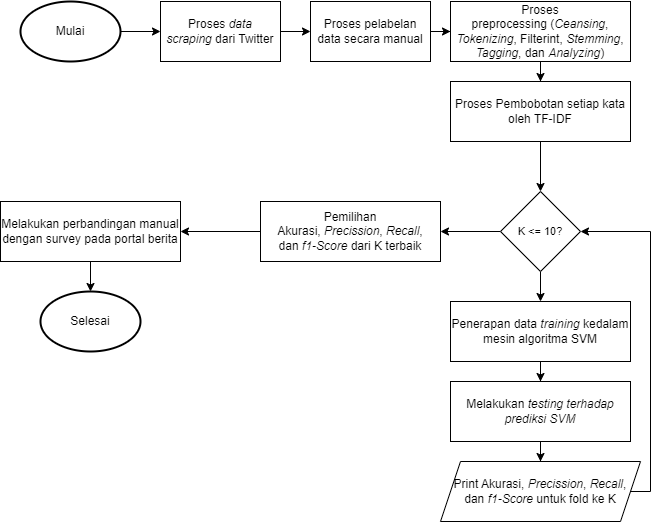

The diagram above was exported from draw.io. Its source (the exported page's mxGraphModel, read from the mxfile embedded in the PNG):
<mxGraphModel dx="1185" dy="655" grid="1" gridSize="10" guides="1" tooltips="1" connect="1" arrows="1" fold="1" page="1" pageScale="1" pageWidth="827" pageHeight="1169" background="#ffffff" math="0" shadow="0">
  <root>
    <mxCell id="0" />
    <mxCell id="1" parent="0" />
    <mxCell id="eUN6rvD62kVvPSRzGzEa-15" value="" style="edgeStyle=orthogonalEdgeStyle;rounded=0;orthogonalLoop=1;jettySize=auto;html=1;fontSize=12;" edge="1" parent="1" source="eUN6rvD62kVvPSRzGzEa-1" target="eUN6rvD62kVvPSRzGzEa-3">
      <mxGeometry relative="1" as="geometry" />
    </mxCell>
    <mxCell id="eUN6rvD62kVvPSRzGzEa-1" value="Mulai" style="strokeWidth=2;html=1;shape=mxgraph.flowchart.start_1;whiteSpace=wrap;" vertex="1" parent="1">
      <mxGeometry x="110" y="40" width="100" height="60" as="geometry" />
    </mxCell>
    <mxCell id="eUN6rvD62kVvPSRzGzEa-2" value="Selesai" style="strokeWidth=2;html=1;shape=mxgraph.flowchart.start_1;whiteSpace=wrap;" vertex="1" parent="1">
      <mxGeometry x="130" y="330" width="100" height="60" as="geometry" />
    </mxCell>
    <mxCell id="eUN6rvD62kVvPSRzGzEa-16" value="" style="edgeStyle=orthogonalEdgeStyle;rounded=0;orthogonalLoop=1;jettySize=auto;html=1;fontSize=12;" edge="1" parent="1" source="eUN6rvD62kVvPSRzGzEa-3" target="eUN6rvD62kVvPSRzGzEa-4">
      <mxGeometry relative="1" as="geometry" />
    </mxCell>
    <mxCell id="eUN6rvD62kVvPSRzGzEa-3" value="Proses &lt;i&gt;data scraping&lt;/i&gt;&amp;nbsp;dari Twitter" style="rounded=0;whiteSpace=wrap;html=1;" vertex="1" parent="1">
      <mxGeometry x="250" y="40" width="120" height="60" as="geometry" />
    </mxCell>
    <mxCell id="eUN6rvD62kVvPSRzGzEa-17" value="" style="edgeStyle=orthogonalEdgeStyle;rounded=0;orthogonalLoop=1;jettySize=auto;html=1;fontSize=12;" edge="1" parent="1" source="eUN6rvD62kVvPSRzGzEa-4" target="eUN6rvD62kVvPSRzGzEa-5">
      <mxGeometry relative="1" as="geometry" />
    </mxCell>
    <mxCell id="eUN6rvD62kVvPSRzGzEa-4" value="Proses pelabelan data secara manual" style="rounded=0;whiteSpace=wrap;html=1;" vertex="1" parent="1">
      <mxGeometry x="400" y="40" width="120" height="60" as="geometry" />
    </mxCell>
    <mxCell id="eUN6rvD62kVvPSRzGzEa-18" value="" style="edgeStyle=orthogonalEdgeStyle;rounded=0;orthogonalLoop=1;jettySize=auto;html=1;fontSize=12;" edge="1" parent="1" source="eUN6rvD62kVvPSRzGzEa-5" target="eUN6rvD62kVvPSRzGzEa-6">
      <mxGeometry relative="1" as="geometry" />
    </mxCell>
    <mxCell id="eUN6rvD62kVvPSRzGzEa-5" value="Proses&lt;br&gt;preprocessing (&lt;i&gt;Ceansing&lt;/i&gt;, &lt;i&gt;Tokenizing&lt;/i&gt;, Filterint, &lt;i&gt;Stemming&lt;/i&gt;, &lt;i&gt;Tagging&lt;/i&gt;, dan &lt;i&gt;Analyzing&lt;/i&gt;)" style="rounded=0;whiteSpace=wrap;html=1;" vertex="1" parent="1">
      <mxGeometry x="540" y="40" width="180" height="60" as="geometry" />
    </mxCell>
    <mxCell id="eUN6rvD62kVvPSRzGzEa-19" value="" style="edgeStyle=orthogonalEdgeStyle;rounded=0;orthogonalLoop=1;jettySize=auto;html=1;fontSize=12;entryX=0.5;entryY=0;entryDx=0;entryDy=0;" edge="1" parent="1" source="eUN6rvD62kVvPSRzGzEa-6" target="eUN6rvD62kVvPSRzGzEa-7">
      <mxGeometry relative="1" as="geometry" />
    </mxCell>
    <mxCell id="eUN6rvD62kVvPSRzGzEa-6" value="Proses Pembobotan setiap kata oleh TF-IDF" style="rounded=0;whiteSpace=wrap;html=1;" vertex="1" parent="1">
      <mxGeometry x="540" y="120" width="180" height="60" as="geometry" />
    </mxCell>
    <mxCell id="eUN6rvD62kVvPSRzGzEa-21" style="edgeStyle=orthogonalEdgeStyle;rounded=0;orthogonalLoop=1;jettySize=auto;html=1;entryX=0.5;entryY=0;entryDx=0;entryDy=0;fontSize=12;" edge="1" parent="1" source="eUN6rvD62kVvPSRzGzEa-7" target="eUN6rvD62kVvPSRzGzEa-8">
      <mxGeometry relative="1" as="geometry" />
    </mxCell>
    <mxCell id="eUN6rvD62kVvPSRzGzEa-26" value="" style="edgeStyle=orthogonalEdgeStyle;rounded=0;orthogonalLoop=1;jettySize=auto;html=1;fontSize=12;" edge="1" parent="1" source="eUN6rvD62kVvPSRzGzEa-7" target="eUN6rvD62kVvPSRzGzEa-12">
      <mxGeometry relative="1" as="geometry" />
    </mxCell>
    <mxCell id="eUN6rvD62kVvPSRzGzEa-7" value="&lt;div style=&quot;&quot;&gt;&lt;span style=&quot;font-size: 11px;&quot;&gt;K &amp;lt;= 10?&lt;/span&gt;&lt;/div&gt;" style="rhombus;whiteSpace=wrap;html=1;align=center;" vertex="1" parent="1">
      <mxGeometry x="590" y="230" width="80" height="80" as="geometry" />
    </mxCell>
    <mxCell id="eUN6rvD62kVvPSRzGzEa-23" style="edgeStyle=orthogonalEdgeStyle;rounded=0;orthogonalLoop=1;jettySize=auto;html=1;entryX=0.5;entryY=0;entryDx=0;entryDy=0;fontSize=12;" edge="1" parent="1" source="eUN6rvD62kVvPSRzGzEa-8" target="eUN6rvD62kVvPSRzGzEa-9">
      <mxGeometry relative="1" as="geometry" />
    </mxCell>
    <mxCell id="eUN6rvD62kVvPSRzGzEa-8" value="Penerapan data &lt;i&gt;training &lt;/i&gt;kedalam mesin algoritma SVM" style="rounded=0;whiteSpace=wrap;html=1;" vertex="1" parent="1">
      <mxGeometry x="540" y="340" width="180" height="60" as="geometry" />
    </mxCell>
    <mxCell id="eUN6rvD62kVvPSRzGzEa-24" style="edgeStyle=orthogonalEdgeStyle;rounded=0;orthogonalLoop=1;jettySize=auto;html=1;entryX=0.5;entryY=0;entryDx=0;entryDy=0;fontSize=12;" edge="1" parent="1" source="eUN6rvD62kVvPSRzGzEa-9" target="eUN6rvD62kVvPSRzGzEa-10">
      <mxGeometry relative="1" as="geometry" />
    </mxCell>
    <mxCell id="eUN6rvD62kVvPSRzGzEa-9" value="Melakukan &lt;i&gt;testing terhadap prediksi SVM&lt;/i&gt;" style="rounded=0;whiteSpace=wrap;html=1;" vertex="1" parent="1">
      <mxGeometry x="540" y="420" width="180" height="60" as="geometry" />
    </mxCell>
    <mxCell id="eUN6rvD62kVvPSRzGzEa-25" style="edgeStyle=orthogonalEdgeStyle;rounded=0;orthogonalLoop=1;jettySize=auto;html=1;entryX=1;entryY=0.5;entryDx=0;entryDy=0;fontSize=12;" edge="1" parent="1" source="eUN6rvD62kVvPSRzGzEa-10" target="eUN6rvD62kVvPSRzGzEa-7">
      <mxGeometry relative="1" as="geometry">
        <Array as="points">
          <mxPoint x="740" y="530" />
          <mxPoint x="740" y="270" />
        </Array>
      </mxGeometry>
    </mxCell>
    <mxCell id="eUN6rvD62kVvPSRzGzEa-10" value="&lt;font style=&quot;font-size: 12px;&quot;&gt;Print Akurasi, &lt;i&gt;Precission&lt;/i&gt;,&amp;nbsp;&lt;i&gt;Recall&lt;/i&gt;,&lt;br&gt;dan &lt;i&gt;f1-Score&lt;/i&gt;&amp;nbsp;untuk fold ke K&lt;/font&gt;" style="shape=parallelogram;perimeter=parallelogramPerimeter;whiteSpace=wrap;html=1;fixedSize=1;fontSize=11;" vertex="1" parent="1">
      <mxGeometry x="530" y="500" width="200" height="60" as="geometry" />
    </mxCell>
    <mxCell id="eUN6rvD62kVvPSRzGzEa-27" value="" style="edgeStyle=orthogonalEdgeStyle;rounded=0;orthogonalLoop=1;jettySize=auto;html=1;fontSize=12;" edge="1" parent="1" source="eUN6rvD62kVvPSRzGzEa-12" target="eUN6rvD62kVvPSRzGzEa-13">
      <mxGeometry relative="1" as="geometry" />
    </mxCell>
    <mxCell id="eUN6rvD62kVvPSRzGzEa-12" value="Pemilihan Akurasi,&amp;nbsp;&lt;i&gt;Precission&lt;/i&gt;,&amp;nbsp;&lt;i&gt;Recall&lt;/i&gt;, dan&amp;nbsp;&lt;i&gt;f1-Score&lt;/i&gt;&amp;nbsp;dari K terbaik" style="rounded=0;whiteSpace=wrap;html=1;" vertex="1" parent="1">
      <mxGeometry x="350" y="240" width="180" height="60" as="geometry" />
    </mxCell>
    <mxCell id="eUN6rvD62kVvPSRzGzEa-28" value="" style="edgeStyle=orthogonalEdgeStyle;rounded=0;orthogonalLoop=1;jettySize=auto;html=1;fontSize=12;" edge="1" parent="1" source="eUN6rvD62kVvPSRzGzEa-13" target="eUN6rvD62kVvPSRzGzEa-2">
      <mxGeometry relative="1" as="geometry" />
    </mxCell>
    <mxCell id="eUN6rvD62kVvPSRzGzEa-13" value="Melakukan perbandingan manual dengan survey pada portal berita" style="rounded=0;whiteSpace=wrap;html=1;" vertex="1" parent="1">
      <mxGeometry x="90" y="240" width="180" height="60" as="geometry" />
    </mxCell>
  </root>
</mxGraphModel>